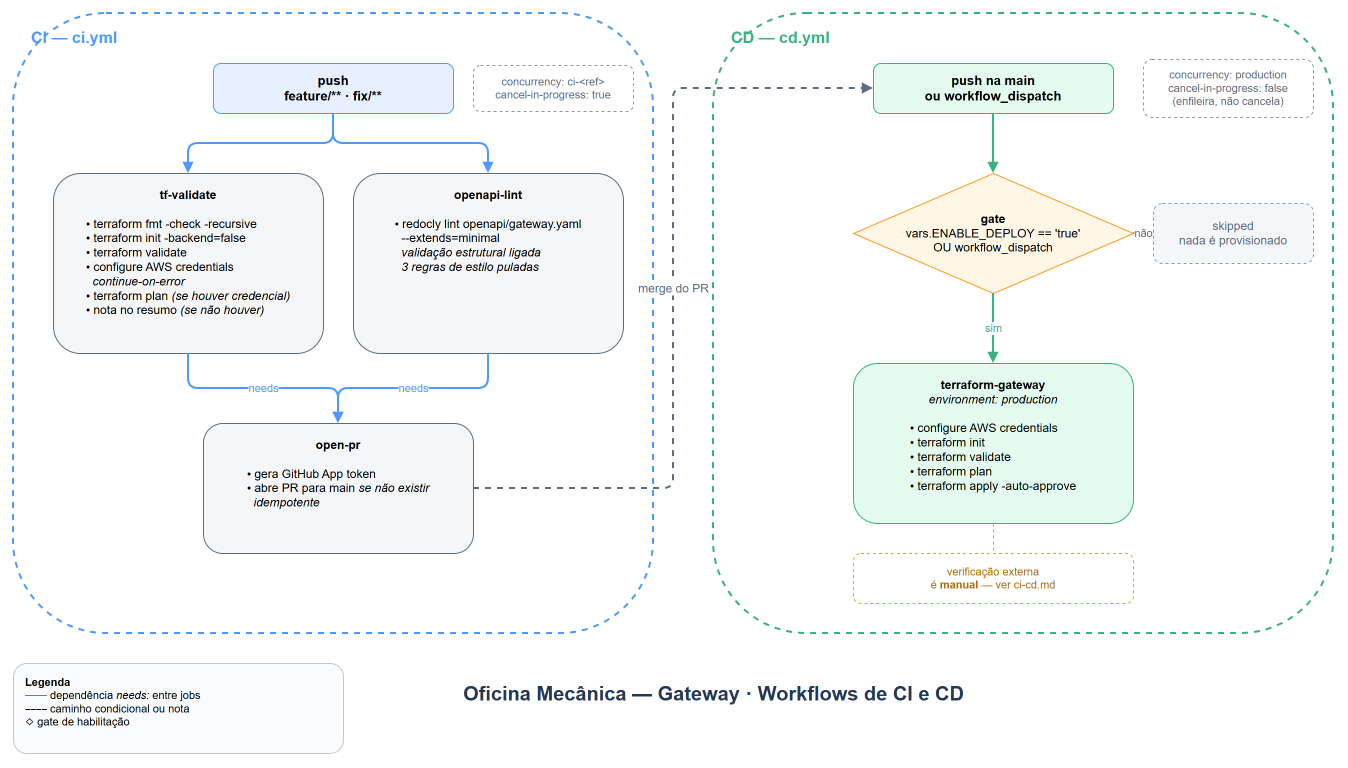

The diagram above was exported from draw.io. Its source (the exported page's mxGraphModel, read from the mxfile embedded in the PNG):
<mxGraphModel dx="1200" dy="800" grid="0" gridSize="10" guides="1" tooltips="1" connect="1" arrows="1" fold="1" page="1" pageScale="1" pageWidth="1400" pageHeight="900" math="0" shadow="0" adaptiveColors="auto">
  <root>
    <mxCell id="0" />
    <mxCell id="1" parent="0" />
    <mxCell id="ci-container" value="CI — ci.yml" style="rounded=1;whiteSpace=wrap;html=1;fillColor=none;strokeColor=#4C9AFF;strokeWidth=2;dashed=1;verticalAlign=top;fontSize=16;fontStyle=1;align=left;spacingLeft=16;spacingTop=8;fontColor=#4C9AFF;" vertex="1" parent="1">
      <mxGeometry x="40" y="40" width="640" height="620" as="geometry" />
    </mxCell>
    <mxCell id="ci-trigger" value="push&#10;feature/** · fix/**" style="rounded=1;whiteSpace=wrap;html=1;fillColor=#E6F0FF;strokeColor=#4C9AFF;fontSize=13;fontStyle=1;" vertex="1" parent="1">
      <mxGeometry x="240" y="90" width="240" height="50" as="geometry" />
    </mxCell>
    <mxCell id="ci-conc" value="concurrency: ci-&amp;lt;ref&amp;gt;&#10;cancel-in-progress: true" style="rounded=1;whiteSpace=wrap;html=1;fillColor=none;strokeColor=#8C9BAB;dashed=1;fontSize=11;fontColor=#5E6C7F;" vertex="1" parent="1">
      <mxGeometry x="500" y="92" width="160" height="46" as="geometry" />
    </mxCell>
    <mxCell id="job-tf" value="&lt;b&gt;tf-validate&lt;/b&gt;&lt;br&gt;&lt;br&gt;&lt;div align=&quot;left&quot;&gt;• terraform fmt -check -recursive&lt;br&gt;• terraform init -backend=false&lt;br&gt;• terraform validate&lt;br&gt;• configure AWS credentials&lt;br&gt;&amp;nbsp;&amp;nbsp;&lt;i&gt;continue-on-error&lt;/i&gt;&lt;br&gt;• terraform plan &lt;i&gt;(se houver credencial)&lt;/i&gt;&lt;br&gt;• nota no resumo &lt;i&gt;(se não houver)&lt;/i&gt;&lt;/div&gt;" style="rounded=1;whiteSpace=wrap;html=1;fillColor=#F4F6F8;strokeColor=#5E6C7F;fontSize=12;verticalAlign=top;spacingTop=8;" vertex="1" parent="1">
      <mxGeometry x="80" y="200" width="270" height="180" as="geometry" />
    </mxCell>
    <mxCell id="job-oas" value="&lt;b&gt;openapi-lint&lt;/b&gt;&lt;br&gt;&lt;br&gt;&lt;div align=&quot;left&quot;&gt;• redocly lint openapi/gateway.yaml&lt;br&gt;&amp;nbsp;&amp;nbsp;--extends=minimal&lt;br&gt;&amp;nbsp;&amp;nbsp;&lt;i&gt;validação estrutural ligada&lt;/i&gt;&lt;br&gt;&amp;nbsp;&amp;nbsp;&lt;i&gt;3 regras de estilo puladas&lt;/i&gt;&lt;/div&gt;" style="rounded=1;whiteSpace=wrap;html=1;fillColor=#F4F6F8;strokeColor=#5E6C7F;fontSize=12;verticalAlign=top;spacingTop=8;" vertex="1" parent="1">
      <mxGeometry x="380" y="200" width="270" height="180" as="geometry" />
    </mxCell>
    <mxCell id="job-pr" value="&lt;b&gt;open-pr&lt;/b&gt;&lt;br&gt;&lt;br&gt;&lt;div align=&quot;left&quot;&gt;• gera GitHub App token&lt;br&gt;• abre PR para main &lt;i&gt;se não existir&lt;/i&gt;&lt;br&gt;&amp;nbsp;&amp;nbsp;&lt;i&gt;idempotente&lt;/i&gt;&lt;/div&gt;" style="rounded=1;whiteSpace=wrap;html=1;fillColor=#F4F6F8;strokeColor=#5E6C7F;fontSize=12;verticalAlign=top;spacingTop=8;" vertex="1" parent="1">
      <mxGeometry x="230" y="450" width="270" height="130" as="geometry" />
    </mxCell>
    <mxCell id="e1" style="edgeStyle=orthogonalEdgeStyle;rounded=1;html=1;strokeColor=#4C9AFF;strokeWidth=2;endArrow=block;" edge="1" parent="1" source="ci-trigger" target="job-tf">
      <mxGeometry relative="1" as="geometry" />
    </mxCell>
    <mxCell id="e2" style="edgeStyle=orthogonalEdgeStyle;rounded=1;html=1;strokeColor=#4C9AFF;strokeWidth=2;endArrow=block;" edge="1" parent="1" source="ci-trigger" target="job-oas">
      <mxGeometry relative="1" as="geometry" />
    </mxCell>
    <mxCell id="e3" value="needs" style="edgeStyle=orthogonalEdgeStyle;rounded=1;html=1;strokeColor=#4C9AFF;strokeWidth=2;endArrow=block;fontSize=11;fontColor=#4C9AFF;" edge="1" parent="1" source="job-tf" target="job-pr">
      <mxGeometry relative="1" as="geometry" />
    </mxCell>
    <mxCell id="e4" value="needs" style="edgeStyle=orthogonalEdgeStyle;rounded=1;html=1;strokeColor=#4C9AFF;strokeWidth=2;endArrow=block;fontSize=11;fontColor=#4C9AFF;" edge="1" parent="1" source="job-oas" target="job-pr">
      <mxGeometry relative="1" as="geometry" />
    </mxCell>
    <mxCell id="cd-container" value="CD — cd.yml" style="rounded=1;whiteSpace=wrap;html=1;fillColor=none;strokeColor=#36B37E;strokeWidth=2;dashed=1;verticalAlign=top;fontSize=16;fontStyle=1;align=left;spacingLeft=16;spacingTop=8;fontColor=#36B37E;" vertex="1" parent="1">
      <mxGeometry x="740" y="40" width="620" height="620" as="geometry" />
    </mxCell>
    <mxCell id="cd-trigger" value="push na main&#10;ou workflow_dispatch" style="rounded=1;whiteSpace=wrap;html=1;fillColor=#E3FCEF;strokeColor=#36B37E;fontSize=13;fontStyle=1;" vertex="1" parent="1">
      <mxGeometry x="900" y="90" width="240" height="50" as="geometry" />
    </mxCell>
    <mxCell id="cd-conc" value="concurrency: production&#10;cancel-in-progress: false&#10;(enfileira, não cancela)" style="rounded=1;whiteSpace=wrap;html=1;fillColor=none;strokeColor=#8C9BAB;dashed=1;fontSize=11;fontColor=#5E6C7F;" vertex="1" parent="1">
      <mxGeometry x="1170" y="86" width="170" height="58" as="geometry" />
    </mxCell>
    <mxCell id="cd-gate" value="&lt;b&gt;gate&lt;/b&gt;&#10;vars.ENABLE_DEPLOY == 'true'&#10;OU workflow_dispatch" style="rhombus;whiteSpace=wrap;html=1;fillColor=#FFF7E6;strokeColor=#FF991F;fontSize=12;" vertex="1" parent="1">
      <mxGeometry x="880" y="200" width="280" height="120" as="geometry" />
    </mxCell>
    <mxCell id="cd-skip" value="skipped&#10;nada é provisionado" style="rounded=1;whiteSpace=wrap;html=1;fillColor=#F4F6F8;strokeColor=#8C9BAB;dashed=1;fontSize=12;fontColor=#5E6C7F;" vertex="1" parent="1">
      <mxGeometry x="1180" y="230" width="160" height="60" as="geometry" />
    </mxCell>
    <mxCell id="job-cd" value="&lt;b&gt;terraform-gateway&lt;/b&gt;&lt;br&gt;&lt;i&gt;environment: production&lt;/i&gt;&lt;br&gt;&lt;br&gt;&lt;div align=&quot;left&quot;&gt;• configure AWS credentials&lt;br&gt;• terraform init&lt;br&gt;• terraform validate&lt;br&gt;• terraform plan&lt;br&gt;• terraform apply -auto-approve&lt;/div&gt;" style="rounded=1;whiteSpace=wrap;html=1;fillColor=#E3FCEF;strokeColor=#36B37E;fontSize=12;verticalAlign=top;spacingTop=8;" vertex="1" parent="1">
      <mxGeometry x="880" y="390" width="280" height="160" as="geometry" />
    </mxCell>
    <mxCell id="cd-manual" value="verificação externa&#10;é &lt;b&gt;manual&lt;/b&gt; — ver ci-cd.md" style="rounded=1;whiteSpace=wrap;html=1;fillColor=none;strokeColor=#FF991F;dashed=1;fontSize=11;fontColor=#B36B00;" vertex="1" parent="1">
      <mxGeometry x="880" y="580" width="280" height="50" as="geometry" />
    </mxCell>
    <mxCell id="e5" style="edgeStyle=orthogonalEdgeStyle;rounded=1;html=1;strokeColor=#36B37E;strokeWidth=2;endArrow=block;" edge="1" parent="1" source="cd-trigger" target="cd-gate">
      <mxGeometry relative="1" as="geometry" />
    </mxCell>
    <mxCell id="e6" value="sim" style="edgeStyle=orthogonalEdgeStyle;rounded=1;html=1;strokeColor=#36B37E;strokeWidth=2;endArrow=block;fontSize=11;fontColor=#36B37E;" edge="1" parent="1" source="cd-gate" target="job-cd">
      <mxGeometry relative="1" as="geometry" />
    </mxCell>
    <mxCell id="e7" value="não" style="edgeStyle=orthogonalEdgeStyle;rounded=1;html=1;strokeColor=#8C9BAB;strokeWidth=2;endArrow=block;dashed=1;fontSize=11;fontColor=#5E6C7F;" edge="1" parent="1" source="cd-gate" target="cd-skip">
      <mxGeometry relative="1" as="geometry" />
    </mxCell>
    <mxCell id="e8" style="edgeStyle=orthogonalEdgeStyle;rounded=1;html=1;strokeColor=#FF991F;strokeWidth=1;endArrow=none;dashed=1;" edge="1" parent="1" source="job-cd" target="cd-manual">
      <mxGeometry relative="1" as="geometry" />
    </mxCell>
    <mxCell id="bridge" value="merge do PR" style="edgeStyle=orthogonalEdgeStyle;rounded=1;html=1;strokeColor=#5E6C7F;strokeWidth=2;endArrow=block;dashed=1;fontSize=12;fontColor=#5E6C7F;exitX=1;exitY=0.5;entryX=0;entryY=0.5;" edge="1" parent="1" source="job-pr" target="cd-trigger">
      <mxGeometry relative="1" as="geometry" />
    </mxCell>
    <mxCell id="legend" value="&lt;div align=&quot;left&quot;&gt;&lt;b&gt;Legenda&lt;/b&gt;&lt;br&gt;━━ dependência &lt;i&gt;needs:&lt;/i&gt; entre jobs&lt;br&gt;╌╌ caminho condicional ou nota&lt;br&gt;◇ gate de habilitação&lt;/div&gt;" style="rounded=1;whiteSpace=wrap;html=1;fillColor=#FAFBFC;strokeColor=#C1C7D0;fontSize=11;verticalAlign=top;spacingTop=6;align=left;spacingLeft=10;" vertex="1" parent="1">
      <mxGeometry x="40" y="690" width="330" height="90" as="geometry" />
    </mxCell>
    <mxCell id="title" value="Oficina Mecânica — Gateway · Workflows de CI e CD" style="text;html=1;align=center;verticalAlign=middle;fontSize=20;fontStyle=1;fontColor=#253858;" vertex="1" parent="1">
      <mxGeometry x="440" y="700" width="600" height="40" as="geometry" />
    </mxCell>
  </root>
</mxGraphModel>